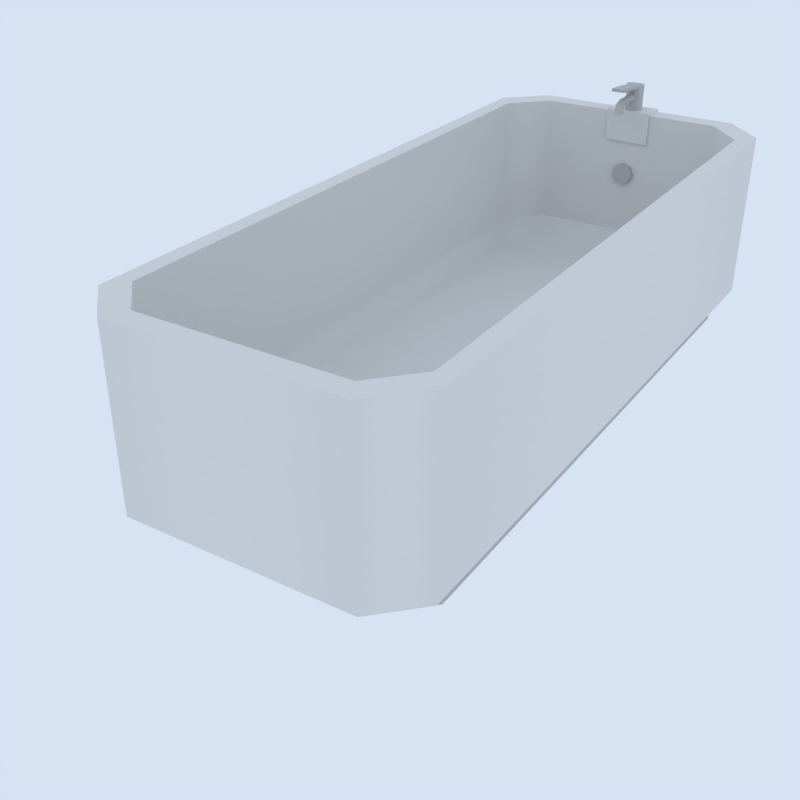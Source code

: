 # Source: Bathroom_Bathtub.blend  (saved by Blender 5.2.45; exported with 4.5.12 LTS)
import bpy
from mathutils import Matrix  # noqa: F401  (used for matrix-valued properties, if any)

bpy.ops.wm.read_factory_settings(use_empty=True)
scene = bpy.context.scene
scene.name = 'Scene'

# ---- collections
col_collection_1 = bpy.data.collections.new('Collection 1'); scene.collection.children.link(col_collection_1)
col_gltf_not_exported = bpy.data.collections.new('glTF_not_exported'); scene.collection.children.link(col_gltf_not_exported)
col_gltf_not_exported.hide_render = True
col_gltf_not_exported.hide_viewport = True

# ---- materials (node trees are filled in below, after node groups)
mat_white = bpy.data.materials.new('White')
mat_white.alpha_threshold = 0.0
mat_white.use_backface_culling_lightprobe_volume = False
mat_white.diffuse_color = (0.448, 0.4433, 0.4294, 1.0)
mat_white.roughness = 0.5
mat_grey = bpy.data.materials.new('Grey')
mat_grey.alpha_threshold = 0.0
mat_grey.use_backface_culling_lightprobe_volume = False
mat_grey.diffuse_color = (0.2598, 0.2571, 0.2492, 1.0)
mat_grey.roughness = 0.5

# ---- node groups
ng_auto_smooth = bpy.data.node_groups.new('Auto Smooth', 'GeometryNodeTree')
_s = ng_auto_smooth.interface.new_socket(name='Geometry', in_out='OUTPUT', socket_type='NodeSocketGeometry')
_s = ng_auto_smooth.interface.new_socket(name='Geometry', in_out='INPUT', socket_type='NodeSocketGeometry')
_s = ng_auto_smooth.interface.new_socket(name='Angle', in_out='INPUT', socket_type='NodeSocketFloat')
_s.subtype = 'ANGLE'
_s.min_value = 0.0
_s.max_value = 3.142
ng_auto_smooth.is_modifier = True
_N = ng_auto_smooth.nodes; _L = ng_auto_smooth.links
n0 = _N.new('NodeGroupOutput'); n0.name = 'Group Output'; n0.location = (480, -100)
n1 = _N.new('NodeGroupInput'); n1.name = 'Group Input'; n1.location = (-420, -300)
n2 = _N.new('NodeGroupInput'); n2.name = 'Group Input.001'; n2.location = (-60, -100)
n3 = _N.new('GeometryNodeSetShadeSmooth'); n3.name = 'Set Shade Smooth'; n3.location = (120, -100)
n3.domain = 'EDGE'
n4 = _N.new('GeometryNodeSetShadeSmooth'); n4.name = 'Set Shade Smooth.001'; n4.location = (300, -100)
n5 = _N.new('GeometryNodeInputMeshEdgeAngle'); n5.name = 'Edge Angle'; n5.location = (-420, -220)
n6 = _N.new('GeometryNodeInputEdgeSmooth'); n6.name = 'Is Edge Smooth'; n6.location = (-60, -160)
n7 = _N.new('GeometryNodeInputShadeSmooth'); n7.name = 'Is Face Smooth'; n7.location = (-240, -340)
n8 = _N.new('FunctionNodeBooleanMath'); n8.name = 'Boolean Math'; n8.location = (-60, -220)
n9 = _N.new('FunctionNodeCompare'); n9.name = 'Compare'; n9.location = (-240, -180)
n9.operation = 'LESS_EQUAL'
_L.new(n5.outputs[0], n9.inputs[0])
_L.new(n4.outputs[0], n0.inputs[0])
_L.new(n1.outputs[1], n9.inputs[1])
_L.new(n9.outputs[0], n8.inputs[0])
_L.new(n7.outputs[0], n8.inputs[1])
_L.new(n2.outputs[0], n3.inputs[0])
_L.new(n6.outputs[0], n3.inputs[1])
_L.new(n3.outputs[0], n4.inputs[0])
_L.new(n8.outputs[0], n3.inputs[2])
n0.is_active_output = True

# ---- material node trees
mat_white.use_nodes = True; mat_white.node_tree.nodes.clear()
_N = mat_white.node_tree.nodes; _L = mat_white.node_tree.links
n0 = _N.new('NodeFrame'); n0.name = 'Frame'; n0.location = (0, 0)
n0.label = 'Versioning: Use Nodes was removed'
n0.width = 160
n1 = _N.new('ShaderNodeOutputMaterial'); n1.name = 'Material Output'; n1.location = (480, 0)
n2 = _N.new('ShaderNodeBsdfPrincipled'); n2.name = 'Principled BSDF'; n2.location = (0, 0)
n2.subsurface_method = 'BURLEY'
n2.inputs[0].default_value = (0.448, 0.4433, 0.4294, 1.0)
n2.inputs[10].default_value = 0.005
n3 = _N.new('ShaderNodeOutputMaterial'); n3.name = 'Material Output.001'; n3.location = (480, 0)
n3.target = 'CYCLES'
n4 = _N.new('ShaderNodeBsdfDiffuse'); n4.name = 'Diffuse BSDF'; n4.location = (0, 0)
n4.width = 160
n4.inputs[0].default_value = (0.7765, 0.7683, 0.7438, 1.0)
n1.parent = n0
n2.parent = n0
n3.parent = n0
n4.parent = n0
_L.new(n2.outputs[0], n1.inputs[0])
_L.new(n4.outputs[0], n3.inputs[0])
n1.is_active_output = True
mat_grey.use_nodes = True; mat_grey.node_tree.nodes.clear()
_N = mat_grey.node_tree.nodes; _L = mat_grey.node_tree.links
n0 = _N.new('NodeFrame'); n0.name = 'Frame'; n0.location = (0, 0)
n0.label = 'Versioning: Use Nodes was removed'
n0.width = 160
n1 = _N.new('ShaderNodeOutputMaterial'); n1.name = 'Material Output'; n1.location = (480, 0)
n2 = _N.new('ShaderNodeBsdfPrincipled'); n2.name = 'Principled BSDF'; n2.location = (0, 0)
n2.subsurface_method = 'BURLEY'
n2.inputs[0].default_value = (0.2598, 0.2571, 0.2492, 1.0)
n2.inputs[10].default_value = 0.005
n3 = _N.new('ShaderNodeOutputMaterial'); n3.name = 'Material Output.001'; n3.location = (480, 0)
n3.target = 'CYCLES'
n4 = _N.new('ShaderNodeBsdfDiffuse'); n4.name = 'Diffuse BSDF'; n4.location = (0, 0)
n4.width = 160
n4.inputs[0].default_value = (0.5284, 0.5228, 0.5064, 1.0)
n1.parent = n0
n2.parent = n0
n3.parent = n0
n4.parent = n0
_L.new(n2.outputs[0], n1.inputs[0])
_L.new(n4.outputs[0], n3.inputs[0])
n1.is_active_output = True

# ---- world
world_world = bpy.data.worlds.new('World'); scene.world = world_world
world_world.use_nodes = True; world_world.node_tree.nodes.clear()
_N = world_world.node_tree.nodes; _L = world_world.node_tree.links
n0 = _N.new('ShaderNodeOutputWorld'); n0.name = 'World Output'; n0.location = (280, 0)
n1 = _N.new('ShaderNodeBackground'); n1.name = 'Background'; n1.location = (0, 0)
n1.inputs[0].default_value = (0.75, 0.85, 1.0, 1.0)
n1.inputs[1].default_value = 0.9
n2 = _N.new('NodeFrame'); n2.name = 'Frame'; n2.location = (0, 0)
n2.label = 'Versioning: Use Nodes was removed'
n2.width = 160
n0.parent = n2
n1.parent = n2
_L.new(n1.outputs[0], n0.inputs[0])
n0.is_active_output = True
world_world.color = (1.0, 1.0, 1.0)
world_world.use_sun_shadow = False
world_world.sun_shadow_jitter_overblur = 0.0
world_world.cycles.sampling_method = 'NONE'
world_world.cycles.sample_map_resolution = 256

# ---- cameras
cam_thumbnail_camera = bpy.data.cameras.new('Thumbnail camera')

# ---- lights
light_thumbnail_sun = bpy.data.lights.new('Thumbnail sun', 'SUN')
light_thumbnail_sun.energy = 3.5

# ---- meshes
me_cube_015 = bpy.data.meshes.new('Cube.015')
me_cube_015.from_pydata([(0.7327, -1.394, 0.1367), (0.5369, -1.59, 0.1367), (0.5369, 1.916, 0.1367), (0.7327, 1.72, 0.1367), (-0.7327, 1.72, 0.1367), (-0.5369, 1.916, 0.1367), (-0.5369, -1.59, 0.1367), (-0.7327, -1.394, 0.1367), (-0.589, -1.776, 0.1367), (-0.8038, -1.561, 0.1367), (-0.8038, -1.561, 1.065), (-0.589, -1.776, 1.065), (-0.8038, 1.887, 0.1367), (-0.589, 2.102, 0.1367), (-0.589, 2.102, 1.065), (-0.8038, 1.887, 1.065), (0.8038, -1.561, 0.1367), (0.589, -1.776, 0.1367), (0.589, -1.776, 1.065), (0.8038, -1.561, 1.065), (0.589, 2.102, 0.1367), (0.8038, 1.887, 0.1367), (0.8038, 1.887, 1.065), (0.589, 2.102, 1.065), (0.7327, 1.72, -0.007505), (0.7327, -1.394, -0.007505), (-0.5369, 1.916, -0.007505), (0.5369, 1.916, -0.007505), (-0.7327, -1.394, -0.007505), (-0.7327, 1.72, -0.007505), (-0.5369, -1.59, -0.007505), (0.5369, -1.59, -0.007505), (-0.5235, -1.663, 1.065), (-0.7143, -1.46, 1.065), (-0.7143, 1.786, 1.065), (-0.5235, 1.989, 1.065), (0.5235, 1.989, 1.065), (0.7143, 1.786, 1.065), (0.7143, -1.46, 1.065), (0.5235, -1.663, 1.065), (-0.5235, -1.663, 0.3201), (-0.7143, -1.46, 0.3201), (-0.7143, 1.786, 0.3201), (-0.5235, 1.989, 0.3201), (0.5235, 1.989, 0.3201), (0.7143, 1.786, 0.3201), (0.7143, -1.46, 0.3201), (0.5235, -1.663, 0.3201), (-0.4686, -1.455, 0.1971), (-0.6395, -1.273, 0.1971), (-0.6395, 1.599, 0.1971), (-0.4686, 1.781, 0.1971), (0.4686, 1.781, 0.1971), (0.6395, 1.599, 0.1971), (0.6395, -1.273, 0.1971), (0.4686, -1.455, 0.1971), (-0.1307, 1.976, 1.077), (0.1307, 1.976, 1.077), (-0.1307, 1.976, 0.8907), (0.1307, 1.976, 0.8907), (0.1307, 2.124, 1.077), (-0.1307, 2.124, 1.077), (0.1307, 2.124, 0.8907), (-0.1307, 2.124, 0.8907), (0.0, 2.106, 1.037), (0.0, 2.106, 1.212), (0.0386, 2.09, 1.037), (0.0386, 2.09, 1.212), (0.05459, 2.051, 1.037), (0.05459, 2.051, 1.212), (0.0386, 2.013, 1.037), (0.0386, 2.013, 1.212), (-4.773e-09, 1.997, 1.037), (-4.773e-09, 1.997, 1.212), (-0.0386, 2.013, 1.037), (-0.0386, 2.013, 1.212), (-0.05459, 2.051, 1.037), (-0.05459, 2.051, 1.212), (-0.0386, 2.09, 1.037), (-0.0386, 2.09, 1.212), (-5.834e-18, 2.013, 1.181), (-1.677e-17, 1.869, 1.181), (0.02008, 2.013, 1.169), (0.02008, 1.871, 1.169), (0.02008, 2.013, 1.146), (0.02008, 1.874, 1.146), (-2.027e-09, 2.013, 1.134), (-2.027e-09, 1.875, 1.134), (-0.02008, 2.013, 1.146), (-0.02008, 1.874, 1.146), (-0.02008, 2.013, 1.169), (-0.02008, 1.871, 1.169), (0.02008, 1.827, 1.156), (-1.818e-17, 1.819, 1.165), (0.02008, 1.843, 1.139), (-2.027e-09, 1.85, 1.13), (-0.02008, 1.843, 1.139), (-0.02008, 1.827, 1.156), (0.02492, 1.8, 1.098), (-2.018e-10, 1.786, 1.098), (0.02492, 1.829, 1.098), (-2.717e-09, 1.843, 1.098), (-0.02492, 1.829, 1.098), (-0.02492, 1.8, 1.098), (0.0386, 2.09, 1.222), (-9.573e-11, 2.106, 1.22), (0.05459, 2.052, 1.227), (0.0386, 2.014, 1.229), (-5.092e-09, 1.998, 1.231), (-0.0386, 2.014, 1.229), (-0.05459, 2.052, 1.227), (-0.0386, 2.09, 1.222), (-2.823e-07, 1.777, 1.234), (0.0386, 1.777, 1.234), (-0.0386, 1.777, 1.234), (-2.827e-07, 1.777, 1.253), (0.0386, 1.777, 1.251), (-0.0386, 1.777, 1.251), (7.809e-18, 2.018, 0.7561), (2.045e-17, 1.961, 0.7561), (0.04499, 2.018, 0.7374), (0.04499, 1.961, 0.7374), (0.06362, 2.018, 0.6924), (0.06362, 1.961, 0.6924), (0.04499, 2.018, 0.6474), (0.04499, 1.961, 0.6474), (-5.562e-09, 2.018, 0.6288), (-5.562e-09, 1.961, 0.6288), (-0.04499, 2.018, 0.6474), (-0.04499, 1.961, 0.6474), (-0.06362, 2.018, 0.6924), (-0.06362, 1.961, 0.6924), (-0.04499, 2.018, 0.7374), (-0.04499, 1.961, 0.7374)], [], [(17, 18, 11, 8), (21, 22, 19, 16), (4, 5, 26, 29), (15, 10, 33, 34), (9, 10, 15, 12), (13, 14, 23, 20), (8, 11, 10, 9), (14, 13, 12, 15), (22, 21, 20, 23), (18, 17, 16, 19), (21, 16, 0, 3), (9, 12, 4, 7), (16, 17, 1, 0), (20, 21, 3, 2), (17, 8, 6, 1), (13, 20, 2, 5), (12, 13, 5, 4), (8, 9, 7, 6), (29, 26, 27, 24, 25, 31, 30, 28), (6, 7, 28, 30), (5, 2, 27, 26), (1, 6, 30, 31), (2, 3, 24, 27), (0, 1, 31, 25), (7, 4, 29, 28), (3, 0, 25, 24), (36, 35, 43, 44), (23, 14, 35, 36), (18, 19, 38, 39), (11, 18, 39, 32), (22, 23, 36, 37), (14, 15, 34, 35), (10, 11, 32, 33), (19, 22, 37, 38), (42, 41, 49, 50), (32, 39, 47, 40), (39, 38, 46, 47), (35, 34, 42, 43), (38, 37, 45, 46), (34, 33, 41, 42), (37, 36, 44, 45), (33, 32, 40, 41), (53, 52, 51, 50, 49, 48, 55, 54), (45, 44, 52, 53), (41, 40, 48, 49), (44, 43, 51, 52), (40, 47, 55, 48), (47, 46, 54, 55), (43, 42, 50, 51), (46, 45, 53, 54), (57, 56, 58, 59), (60, 62, 63, 61), (59, 62, 60, 57), (58, 63, 62, 59), (56, 61, 63, 58), (57, 60, 61, 56), (64, 65, 67, 66), (66, 67, 69, 68), (68, 69, 71, 70), (70, 71, 73, 72), (72, 73, 75, 74), (74, 75, 77, 76), (77, 75, 109, 110), (76, 77, 79, 78), (78, 79, 65, 64), (64, 66, 68, 70, 72, 74, 76, 78), (80, 81, 83, 82), (82, 83, 85, 84), (84, 85, 87, 86), (86, 87, 89, 88), (89, 87, 95, 96), (88, 89, 91, 90), (90, 91, 81, 80), (80, 82, 84, 86, 88, 90), (97, 96, 102, 103), (85, 83, 92, 94), (91, 89, 96, 97), (83, 81, 93, 92), (87, 85, 94, 95), (81, 91, 97, 93), (98, 99, 103, 102, 101, 100), (95, 94, 100, 101), (92, 93, 99, 98), (93, 97, 103, 99), (96, 95, 101, 102), (94, 92, 98, 100), (104, 105, 111, 110, 109, 108, 107, 106), (73, 71, 113, 112), (79, 77, 110, 111), (69, 67, 104, 106), (108, 109, 117, 115), (65, 79, 111, 105), (67, 65, 105, 104), (71, 69, 106, 107), (112, 113, 116, 115), (114, 112, 115, 117), (75, 73, 112, 114), (107, 108, 115, 116), (71, 107, 116, 113), (109, 75, 114, 117), (118, 119, 121, 120), (120, 121, 123, 122), (122, 123, 125, 124), (124, 125, 127, 126), (126, 127, 129, 128), (128, 129, 131, 130), (121, 119, 133, 131, 129, 127, 125, 123), (130, 131, 133, 132), (132, 133, 119, 118), (118, 120, 122, 124, 126, 128, 130, 132)])
me_cube_015.polygons.foreach_set('use_smooth', [True] * 110)
me_cube_015.polygons.foreach_set('material_index', [0, 0, 1, 0, 0, 0, 0, 0, 0, 0, 0, 0, 0, 0, 0, 0, 0, 0, 1, 1, 1, 1, 1, 1, 1, 1, 0, 0, 0, 0, 0, 0, 0, 0, 0, 0, 0, 0, 0, 0, 0, 0, 0, 0, 0, 0, 0, 0, 0, 0, 0, 0, 0, 0, 0, 0, 1, 1, 1, 1, 1, 1, 1, 1, 1, 1, 1, 1, 1, 1, 1, 1, 1, 1, 1, 1, 1, 1, 1, 1, 1, 1, 1, 1, 1, 1, 1, 1, 1, 1, 1, 1, 1, 1, 1, 1, 1, 1, 1, 1, 1, 1, 1, 1, 1, 1, 1, 1, 1, 1])
me_cube_015.materials.append(mat_white)
me_cube_015.materials.append(mat_grey)
me_cube_015.use_remesh_preserve_volume = False
me_cube_015.use_remesh_preserve_attributes = False
me_cube_015.use_mirror_vertex_groups = False
me_cube_015.update()

# ---- objects
ob_bathroom_bathtub = bpy.data.objects.new('Bathroom_Bathtub', me_cube_015)
ob_thumbnail_camera = bpy.data.objects.new('Thumbnail camera', cam_thumbnail_camera)
ob_thumbnail_sun = bpy.data.objects.new('Thumbnail sun', light_thumbnail_sun)

# ---- transforms, parenting, visibility, modifiers, constraints
ob_bathroom_bathtub.location = (0.0, 0.0, 0.0)
ob_bathroom_bathtub.lineart.crease_threshold = 0.0
_m = ob_bathroom_bathtub.modifiers.new('Auto Smooth', 'NODES')
_m.node_group = ng_auto_smooth
_gi = [s.identifier for s in ng_auto_smooth.interface.items_tree if s.item_type == 'SOCKET' and s.in_out == 'INPUT']
_m[_gi[1]] = 0.85  # 'Angle'
ob_thumbnail_camera.location = (2.441, -4.367, 2.881)
ob_thumbnail_camera.rotation_euler = (1.052, 0.0, 0.5707)
ob_thumbnail_sun.location = (0.0, 0.0, 0.0)
ob_thumbnail_sun.rotation_euler = (0.7854, 0.0, 0.6109)

# ---- collection membership
col_collection_1.objects.link(ob_bathroom_bathtub)
col_gltf_not_exported.objects.link(ob_thumbnail_camera)
col_gltf_not_exported.objects.link(ob_thumbnail_sun)

# ---- scene / render settings (as saved in the file)
scene.camera = ob_thumbnail_camera
scene.frame_start = 1; scene.frame_end = 250; scene.frame_set(0)
scene.render.engine = 'BLENDER_EEVEE_NEXT'
scene.render.resolution_x = 256
scene.render.resolution_y = 256
scene.render.dither_intensity = 0.0
scene.render.film_transparent = True
scene.render.bake_type = 'DISPLACEMENT'
scene.render.bake_bias = 0.0
scene.render.bake_samples = 0
scene.cycles.samples = 200
scene.cycles.sampling_pattern = 'TABULATED_SOBOL'
scene.cycles.light_sampling_threshold = 0.0
scene.cycles.use_adaptive_sampling = False
scene.cycles.use_light_tree = False
scene.cycles.caustics_reflective = False
scene.cycles.caustics_refractive = False
scene.cycles.blur_glossy = 0.0
scene.cycles.max_bounces = 2
scene.cycles.pixel_filter_type = 'GAUSSIAN'
scene.cycles.sample_clamp_indirect = 0.0
scene.eevee.taa_render_samples = 32
scene.eevee.fast_gi_thickness_near = 0.1
scene.eevee.fast_gi_thickness_far = 0.0
scene.view_settings.view_transform = 'Standard'
bpy.context.view_layer.update()
